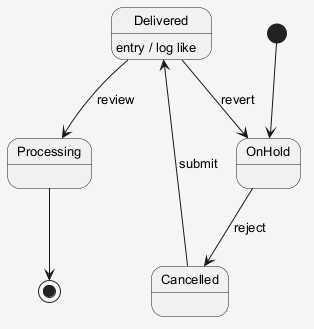

The diagram above was rendered by PlantUML. Its source (embedded in the PNG):
@startuml
skinparam shadowing false
skinparam backgroundColor #F5F5F5
skinparam defaultFontSize 13
[*] --> OnHold
OnHold --> Cancelled : reject
Cancelled --> Delivered : submit
Delivered --> Processing : review
Delivered : entry / log like
Delivered --> OnHold : revert
Processing --> [*]
@enduml